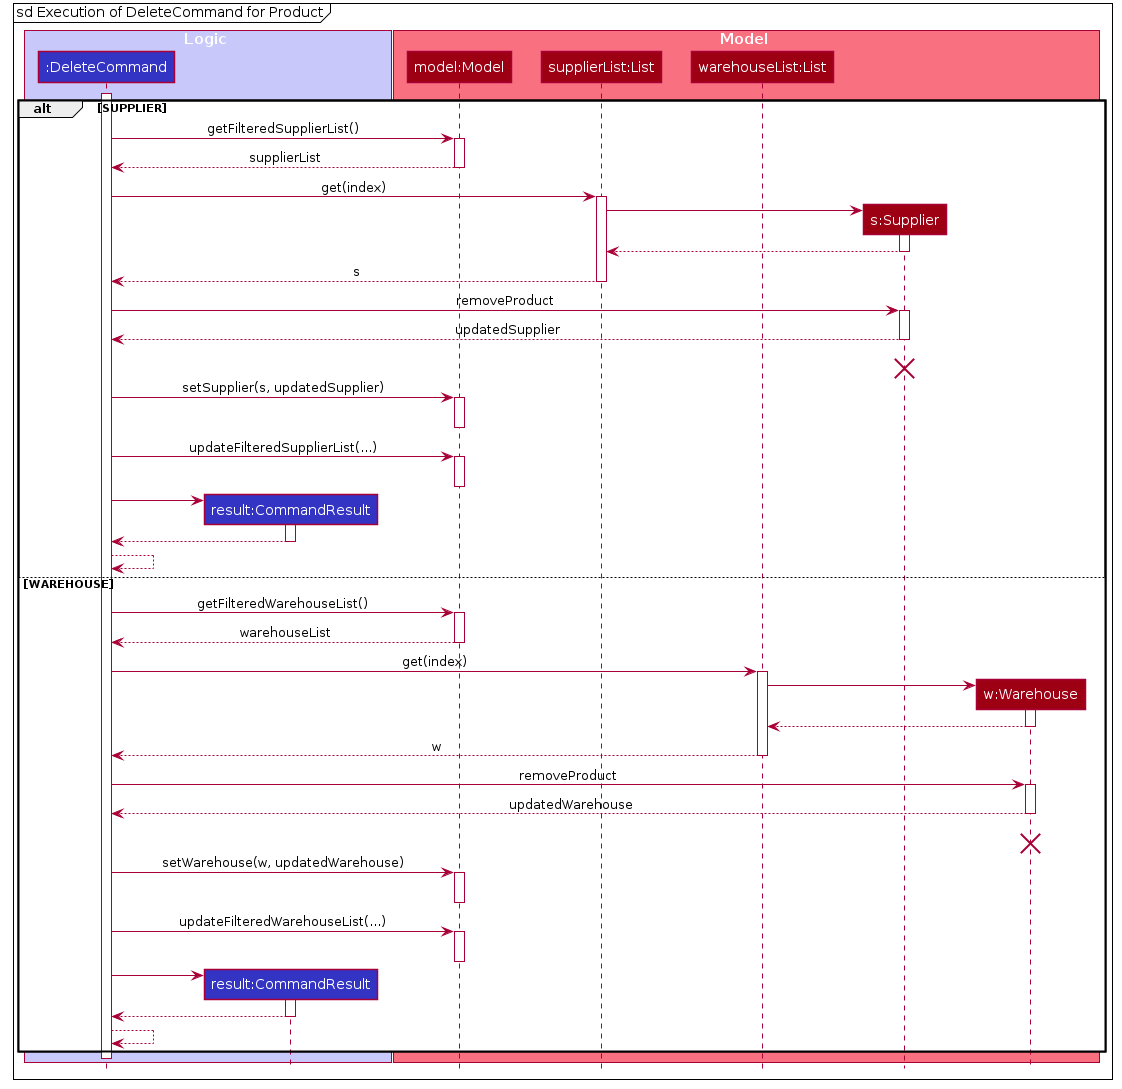

The diagram above was rendered by PlantUML. Its source (embedded in the PNG):
@startuml








skinparam BackgroundColor #FFFFFFF

skinparam Shadowing false

skinparam Class {
    FontColor #FFFFFF
    BorderThickness 1
    BorderColor #FFFFFF
    StereotypeFontColor #FFFFFF
    FontName Arial
}

skinparam Actor {
    BorderColor #000000
    Color #000000
    FontName Arial
}

skinparam Sequence {
    MessageAlign center
    BoxFontSize 15
    BoxPadding 0
    BoxFontColor #FFFFFF
    FontName Arial
}

skinparam Participant {
    FontColor #FFFFFFF
    Padding 20
}

skinparam MinClassWidth 50
skinparam ParticipantPadding 10
skinparam Shadowing false
skinparam DefaultTextAlignment center
skinparam packageStyle Rectangle

hide footbox
hide members
hide circle

mainframe sd Execution of DeleteCommand for Product

box Logic #C8C8FA
participant ":DeleteCommand" as DeleteCommand #3333C4
participant "result:CommandResult" as CommandResult #3333C4
end box

box Model #F97181
participant "model:Model" as Model #9D0012
participant "supplierList:List" as supplierList #9D0012
participant "warehouseList:List" as warehouseList #9D0012
participant "s:Supplier" as s #9D0012
participant "w:Warehouse" as w #9D0012
end box

alt SUPPLIER
activate DeleteCommand
DeleteCommand -> Model : getFilteredSupplierList()
activate Model
Model --> DeleteCommand  : supplierList
deactivate Model

DeleteCommand -> supplierList : get(index)
activate supplierList
create s
supplierList -> s
activate s
s --> supplierList
deactivate s
supplierList --> DeleteCommand : s
deactivate supplierList



DeleteCommand -> s : removeProduct
activate s
s --> DeleteCommand : updatedSupplier
deactivate s
s -[hidden]-> DeleteCommand : updatedSupplier
destroy s

DeleteCommand -> Model : setSupplier(s, updatedSupplier)
activate Model
deactivate Model

DeleteCommand -> Model : updateFilteredSupplierList(...)
activate Model
deactivate Model

deactivate Model
create CommandResult
DeleteCommand -> CommandResult
activate CommandResult

CommandResult --> DeleteCommand
deactivate CommandResult
DeleteCommand --> DeleteCommand


else WAREHOUSE

DeleteCommand -> Model : getFilteredWarehouseList()
activate Model
Model --> DeleteCommand  : warehouseList
deactivate Model

DeleteCommand -> warehouseList : get(index)
activate warehouseList
create w
warehouseList -> w
activate w
w --> warehouseList
deactivate w
warehouseList --> DeleteCommand : w
deactivate warehouseList


DeleteCommand -> w : removeProduct
activate w
w --> DeleteCommand : updatedWarehouse
deactivate w
s -[hidden]-> DeleteCommand : updatedWarehouse
destroy w


DeleteCommand -> Model : setWarehouse(w, updatedWarehouse)
activate Model
deactivate Model

DeleteCommand -> Model : updateFilteredWarehouseList(...)
activate Model
deactivate Model

deactivate Model
create CommandResult
DeleteCommand -> CommandResult
activate CommandResult

CommandResult --> DeleteCommand
deactivate CommandResult
DeleteCommand --> DeleteCommand

end
deactivate DeleteCommand

@enduml